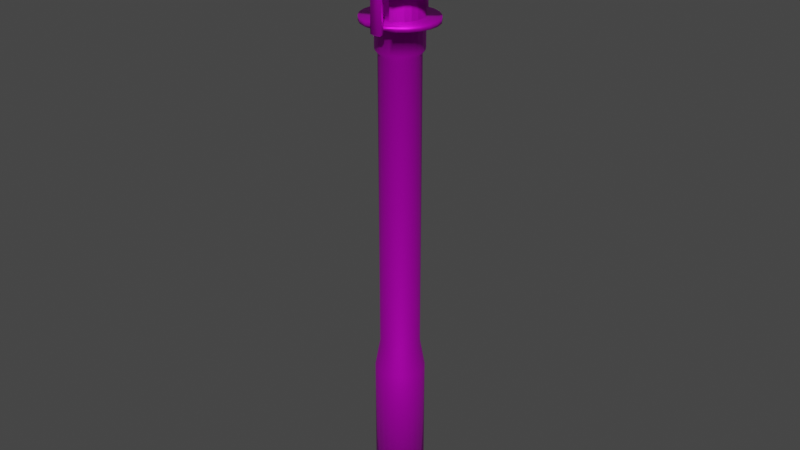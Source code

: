 # Source: lantern2.blend  (saved by Blender 3.3.6; exported with 4.5.12 LTS)
import bpy
from mathutils import Matrix  # noqa: F401  (used for matrix-valued properties, if any)

bpy.ops.wm.read_factory_settings(use_empty=True)
scene = bpy.context.scene
scene.name = 'Scene'

# ---- collections
col_collection = bpy.data.collections.new('Collection'); scene.collection.children.link(col_collection)

# ---- images (referenced by path relative to the original .blend; pixels are not part of the script)
import os
ASSET_DIR = os.environ.get("B2B_ASSET_DIR", "")  # directory of the original .blend (textures are referenced by path, not embedded)
HERE = os.path.dirname(os.path.abspath(__file__))  # packed textures are extracted next to this script under _unpacked/

def load_image(name, relpath, width, height, colorspace="sRGB"):
    """Load a texture the original file referenced (path relative to the .blend, or extracted next to this script)."""
    p = next((c for c in (os.path.join(HERE, relpath), os.path.join(ASSET_DIR, relpath)) if relpath and os.path.exists(c)), "")
    if p:
        img = bpy.data.images.load(p, check_existing=True)
        img.name = name
    else:  # same state as the original file: an image datablock whose file is absent (Cycles renders it pink)
        img = bpy.data.images.new(name, width, height)
        img.source = "FILE"
        img.filepath = "//" + (relpath or name)
    img.colorspace_settings.name = colorspace
    return img
img_latern = load_image('Latern', '', 1024, 1024, 'sRGB')

# ---- materials (node trees are filled in below, after node groups)
mat_material = bpy.data.materials.new('Material')
mat_material.use_transparent_shadow = False
mat_ijzer = bpy.data.materials.new('ijzer')
mat_ijzer.use_transparent_shadow = False

# ---- material node trees
mat_material.use_nodes = True; mat_material.node_tree.nodes.clear()
_N = mat_material.node_tree.nodes; _L = mat_material.node_tree.links
n0 = _N.new('ShaderNodeBsdfPrincipled'); n0.name = 'Principled BSDF'; n0.location = (10, 300)
n0.distribution = 'GGX'
n0.subsurface_method = 'RANDOM_WALK_SKIN'
n0.inputs[3].default_value = 1.45
n0.inputs[27].default_value = (0.0, 0.0, 0.0, 1.0)
n0.inputs[28].default_value = 1.0
n1 = _N.new('ShaderNodeOutputMaterial'); n1.name = 'Material Output'; n1.location = (300, 300)
n2 = _N.new('ShaderNodeTexImage'); n2.name = 'Image Texture'; n2.location = (-280, 280)
n2.image = img_latern
_L.new(n0.outputs[0], n1.inputs[0])
_L.new(n2.outputs[0], n0.inputs[0])
n1.is_active_output = True
mat_ijzer.use_nodes = True; mat_ijzer.node_tree.nodes.clear()
_N = mat_ijzer.node_tree.nodes; _L = mat_ijzer.node_tree.links
n0 = _N.new('ShaderNodeBsdfPrincipled'); n0.name = 'Principled BSDF'; n0.location = (450, 311)
n0.distribution = 'GGX'
n0.subsurface_method = 'RANDOM_WALK_SKIN'
n0.inputs[1].default_value = 0.7701
n0.inputs[3].default_value = 1.45
n0.inputs[27].default_value = (0.0, 0.0, 0.0, 1.0)
n0.inputs[28].default_value = 1.0
n1 = _N.new('ShaderNodeOutputMaterial'); n1.name = 'Material Output'; n1.location = (891, 262)
n2 = _N.new('ShaderNodeTexImage'); n2.name = 'Image Texture'; n2.location = (160, 291)
n2.image = img_latern
_L.new(n0.outputs[0], n1.inputs[0])
_L.new(n2.outputs[0], n0.inputs[0])
n1.is_active_output = True

# ---- world
world_world = bpy.data.worlds.new('World'); scene.world = world_world
world_world.use_nodes = True; world_world.node_tree.nodes.clear()
_N = world_world.node_tree.nodes; _L = world_world.node_tree.links
n0 = _N.new('ShaderNodeOutputWorld'); n0.name = 'World Output'; n0.location = (300, 300)
n1 = _N.new('ShaderNodeBackground'); n1.name = 'Background'; n1.location = (10, 300)
n1.inputs[0].default_value = (0.05088, 0.05088, 0.05088, 1.0)
_L.new(n1.outputs[0], n0.inputs[0])
n0.is_active_output = True
world_world.color = (0.05088, 0.05088, 0.05088)
world_world.use_sun_shadow = False
world_world.sun_shadow_jitter_overblur = 0.0

# ---- meshes
me_cylinder_001 = bpy.data.meshes.new('Cylinder.001')
me_cylinder_001.from_pydata([(0.0, 1.0, -1.0), (0.0, 1.0, 5.161), (0.2817, 0.9595, -1.0), (0.2817, 0.9595, 5.161), (0.5406, 0.8413, -1.0), (0.5406, 0.8413, 5.161), (0.7557, 0.6549, -1.0), (0.7557, 0.6549, 5.161), (0.9096, 0.4154, -1.0), (0.9096, 0.4154, 5.161), (0.9898, 0.1423, -1.0), (0.9898, 0.1423, 5.161), (0.9898, -0.1423, -1.0), (0.9898, -0.1423, 5.161), (0.9096, -0.4154, -1.0), (0.9096, -0.4154, 5.161), (0.7557, -0.6549, -1.0), (0.7557, -0.6549, 5.161), (0.5406, -0.8413, -1.0), (0.5406, -0.8413, 5.161), (0.2817, -0.9595, -1.0), (0.2817, -0.9595, 5.161), (0.0, -1.0, -1.0), (0.0, -1.0, 5.161), (-0.2817, -0.9595, -1.0), (-0.2817, -0.9595, 5.161), (-0.5406, -0.8413, -1.0), (-0.5406, -0.8413, 5.161), (-0.7557, -0.6549, -1.0), (-0.7557, -0.6549, 5.161), (-0.9096, -0.4154, -1.0), (-0.9096, -0.4154, 5.161), (-0.9898, -0.1423, -1.0), (-0.9898, -0.1423, 5.161), (-0.9898, 0.1423, -1.0), (-0.9898, 0.1423, 5.161), (-0.9096, 0.4154, -1.0), (-0.9096, 0.4154, 5.161), (-0.7557, 0.6549, -1.0), (-0.7557, 0.6549, 5.161), (-0.5406, 0.8413, -1.0), (-0.5406, 0.8413, 5.161), (-0.2817, 0.9595, -1.0), (-0.2817, 0.9595, 5.161), (0.2254, 0.7676, 6.317), (-1.937e-07, 0.8, 6.317), (0.4325, 0.673, 6.317), (0.6046, 0.5239, 6.317), (0.7277, 0.3323, 6.317), (0.7919, 0.1139, 6.317), (0.7919, -0.1139, 6.317), (0.7277, -0.3323, 6.317), (0.6046, -0.5239, 6.317), (0.4325, -0.673, 6.317), (0.2254, -0.7676, 6.317), (-1.937e-07, -0.8, 6.317), (-0.2254, -0.7676, 6.317), (-0.4325, -0.673, 6.317), (-0.6046, -0.5239, 6.317), (-0.7277, -0.3323, 6.317), (-0.7919, -0.1139, 6.317), (-0.7919, 0.1139, 6.317), (-0.7277, 0.3323, 6.317), (-0.6046, 0.5239, 6.317), (-0.4325, 0.673, 6.317), (-0.2254, 0.7676, 6.317), (0.2254, 0.7676, 18.3), (-1.49e-08, 0.8, 18.3), (0.4325, 0.673, 18.3), (0.6046, 0.5239, 18.3), (0.7277, 0.3323, 18.3), (0.7919, 0.1139, 18.3), (0.7919, -0.1139, 18.3), (0.7277, -0.3323, 18.3), (0.6046, -0.5239, 18.3), (0.4325, -0.673, 18.3), (0.2254, -0.7676, 18.3), (-1.49e-08, -0.8, 18.3), (-0.2254, -0.7676, 18.3), (-0.4325, -0.673, 18.3), (-0.6046, -0.5239, 18.3), (-0.7277, -0.3323, 18.3), (-0.7919, -0.1139, 18.3), (-0.7919, 0.1139, 18.3), (-0.7277, 0.3323, 18.3), (-0.6046, 0.5239, 18.3), (-0.4325, 0.673, 18.3), (-0.2254, 0.7676, 18.3), (0.2592, 0.8827, 18.46), (-1.788e-07, 0.92, 18.46), (0.4974, 0.774, 18.46), (0.6953, 0.6025, 18.46), (0.8369, 0.3822, 18.46), (0.9106, 0.1309, 18.46), (0.9106, -0.1309, 18.46), (0.8369, -0.3822, 18.46), (0.6953, -0.6025, 18.46), (0.4974, -0.774, 18.46), (0.2592, -0.8827, 18.46), (-1.788e-07, -0.92, 18.46), (-0.2592, -0.8827, 18.46), (-0.4974, -0.774, 18.46), (-0.6953, -0.6025, 18.46), (-0.8369, -0.3822, 18.46), (-0.9106, -0.1309, 18.46), (-0.9106, 0.1309, 18.46), (-0.8369, 0.3822, 18.46), (-0.6953, 0.6025, 18.46), (-0.4974, 0.774, 18.46), (-0.2592, 0.8827, 18.46), (0.2592, 0.8827, 19.44), (1.043e-06, 0.92, 19.44), (0.4974, 0.774, 19.44), (0.6953, 0.6025, 19.44), (0.8369, 0.3822, 19.44), (0.9106, 0.1309, 19.44), (0.9106, -0.1309, 19.44), (0.8369, -0.3822, 19.44), (0.6953, -0.6025, 19.44), (0.4974, -0.774, 19.44), (0.2592, -0.8827, 19.44), (1.043e-06, -0.92, 19.44), (-0.2592, -0.8827, 19.44), (-0.4974, -0.774, 19.44), (-0.6953, -0.6025, 19.44), (-0.8369, -0.3822, 19.44), (-0.9106, -0.1309, 19.44), (-0.9106, 0.1309, 19.44), (-0.8369, 0.3822, 19.44), (-0.6953, 0.6025, 19.44), (-0.4974, 0.774, 19.44), (-0.2592, 0.8827, 19.44), (0.4256, 1.368, 19.46), (1.118e-06, 1.426, 19.46), (0.8167, 1.199, 19.46), (1.142, 0.9335, 19.46), (1.374, 0.5922, 19.46), (1.495, 0.2029, 19.46), (1.495, -0.2029, 19.46), (1.374, -0.5922, 19.46), (1.142, -0.9335, 19.46), (0.8167, -1.199, 19.46), (0.4256, -1.368, 19.46), (1.118e-06, -1.426, 19.46), (-0.4256, -1.368, 19.46), (-0.8167, -1.199, 19.46), (-1.142, -0.9335, 19.46), (-1.374, -0.5922, 19.46), (-1.495, -0.2029, 19.46), (-1.495, 0.2029, 19.46), (-1.374, 0.5922, 19.46), (-1.142, 0.9335, 19.46), (-0.8167, 1.199, 19.46), (-0.4256, 1.368, 19.46), (0.4256, 1.368, 19.65), (7.451e-07, 1.426, 19.65), (0.8167, 1.199, 19.65), (1.142, 0.9335, 19.65), (1.374, 0.5922, 19.65), (1.495, 0.2029, 19.65), (1.495, -0.2029, 19.65), (1.374, -0.5922, 19.65), (1.142, -0.9335, 19.65), (0.8167, -1.199, 19.65), (0.4256, -1.368, 19.65), (7.451e-07, -1.426, 19.65), (-0.4256, -1.368, 19.65), (-0.8167, -1.199, 19.65), (-1.142, -0.9335, 19.65), (-1.374, -0.5922, 19.65), (-1.495, -0.2029, 19.65), (-1.495, 0.2029, 19.65), (-1.374, 0.5922, 19.65), (-1.142, 0.9335, 19.65), (-0.8167, 1.199, 19.65), (-0.4256, 1.368, 19.65), (-0.006402, 1.473, 19.46), (-0.432, 1.415, 19.46), (-0.006402, 1.473, 19.65), (-0.432, 1.415, 19.65), (-0.04085, 1.483, 21.64), (-0.4365, 1.416, 21.64), (-0.09388, 1.646, 21.61), (-0.4704, 1.573, 21.62), (0.00421, -1.457, 19.46), (0.4298, -1.399, 19.46), (0.00421, -1.457, 19.65), (0.4298, -1.399, 19.65), (0.02208, -1.467, 21.73), (0.4316, -1.4, 21.75), (0.05943, -1.624, 21.71), (0.458, -1.55, 21.74), (0.08896, -1.521, 19.29), (0.00421, -1.457, 19.36), (0.4298, -1.399, 19.36), (0.3653, -1.484, 19.29), (0.02407, -1.603, 19.36), (0.08858, -1.518, 19.29), (0.3649, -1.481, 19.29), (0.4496, -1.545, 19.36), (-0.3651, 1.501, 19.29), (-0.4527, 1.568, 19.37), (-0.09389, 1.538, 19.29), (-0.02717, 1.626, 19.37), (-0.3653, 1.503, 19.29), (-0.432, 1.415, 19.37), (-0.09407, 1.539, 19.29), (-0.006402, 1.473, 19.37), (0.0, 0.0, 22.43), (-0.1616, 2.645, 21.44), (-0.5938, 2.573, 21.46), (-0.9966, 2.399, 21.49), (-1.445, 2.158, 21.63), (-1.839, 1.835, 21.6), (-2.128, 1.452, 21.62), (-2.292, 1.028, 21.68), (-2.517, 0.5151, 21.62), (-2.6, -0.003342, 21.6), (-2.55, -0.5106, 21.6), (-2.402, -0.9983, 21.63), (-2.162, -1.448, 21.49), (-1.839, -1.842, 21.53), (-1.445, -2.165, 21.57), (-0.9945, -2.406, 21.64), (-0.4589, -2.582, 21.52), (0.09185, -2.658, 21.55), (0.5561, -2.583, 21.64), (0.9954, -2.406, 21.64), (1.444, -2.165, 21.5), (1.838, -1.842, 21.6), (2.162, -1.428, 21.56), (2.406, -0.8909, 21.39), (2.557, -0.3477, 21.28), (2.604, 0.104, 21.39), (2.592, 0.538, 21.32), (2.427, 0.9761, 21.42), (2.248, 1.389, 21.36), (1.866, 1.818, 21.59), (1.444, 2.158, 21.64), (0.9931, 2.399, 21.57), (0.4219, 2.572, 21.57), (0.02261, -1.481, 22.62), (0.4313, -1.41, 22.61), (0.06148, -1.638, 22.62), (0.4593, -1.559, 22.62), (-0.08538, 1.474, 22.58), (-0.4683, 1.407, 22.57), (-0.1354, 1.636, 22.55), (-0.5003, 1.564, 22.56), (0.02245, -1.477, 22.71), (0.4312, -1.406, 22.71), (0.06133, -1.635, 22.71), (0.4591, -1.556, 22.72), (-0.4851, 1.343, 22.5), (-0.08989, 1.415, 22.49), (-0.4856, 1.347, 22.6), (-0.09086, 1.419, 22.59), (-0.5266, 1.572, 22.49), (-0.1314, 1.643, 22.49), (-0.5272, 1.576, 22.59), (-0.1324, 1.647, 22.58), (-0.01719, -1.392, 23.07), (0.3933, -1.327, 23.06), (0.01852, -1.546, 23.11), (0.4174, -1.47, 23.11), (-0.08342, -1.18, 23.37), (0.3413, -1.126, 23.35), (-0.053, -1.321, 23.45), (0.357, -1.263, 23.44), (-0.1541, -0.8906, 23.61), (0.2893, -0.8024, 23.52), (-0.1331, -0.9989, 23.71), (0.296, -0.9064, 23.64), (-0.2428, -0.6141, 23.73), (0.2248, -0.567, 23.69), (-0.2274, -0.6886, 23.86), (0.2272, -0.6342, 23.82), (-0.3574, -0.3024, 23.75), (0.1396, -0.3072, 23.8), (-0.3608, -0.3418, 23.87), (0.1327, -0.3426, 23.92), (-0.3974, 0.02439, 23.77), (0.07496, 0.00344, 23.8), (-0.4067, 0.01903, 23.9), (0.06245, 0.001996, 23.93), (-0.4275, 0.3317, 23.76), (0.02457, 0.3397, 23.74), (-0.4341, 0.3563, 23.89), (0.01049, 0.3704, 23.87), (-0.4724, 0.6573, 23.57), (-0.03858, 0.6892, 23.66), (-0.4902, 0.7202, 23.73), (-0.06063, 0.7586, 23.78), (-0.5051, 0.9806, 23.49), (-0.07001, 1.004, 23.52), (-0.525, 1.083, 23.61), (-0.1009, 1.118, 23.64), (-0.5141, 1.232, 23.24), (-0.1008, 1.277, 23.28), (-0.535, 1.364, 23.33), (-0.1319, 1.413, 23.37), (-0.5155, 1.365, 22.89), (-0.1106, 1.433, 22.95), (-0.5375, 1.516, 22.95), (-0.1394, 1.577, 22.99), (-0.4988, 1.408, 22.52), (-0.09545, 1.484, 22.58), (-0.5198, 1.568, 22.53), (-0.1228, 1.635, 22.58), (0.2592, 0.8827, 21.75), (-2.137e-06, 0.92, 21.75), (0.4974, 0.774, 21.75), (0.6953, 0.6025, 21.75), (0.8369, 0.3822, 21.75), (0.9106, 0.1309, 21.75), (0.9106, -0.1309, 21.75), (0.8369, -0.3822, 21.75), (0.6953, -0.6025, 21.75), (0.4974, -0.774, 21.75), (0.2592, -0.8827, 21.75), (-2.137e-06, -0.92, 21.75), (-0.2592, -0.8827, 21.75), (-0.4974, -0.774, 21.75), (-0.6953, -0.6025, 21.75), (-0.8369, -0.3822, 21.75), (-0.9106, -0.1309, 21.75), (-0.9106, 0.1309, 21.75), (-0.8369, 0.3822, 21.75), (-0.6953, 0.6025, 21.75), (-0.4974, 0.774, 21.75), (-0.2592, 0.8827, 21.75)], [], [(0, 1, 3, 2), (2, 3, 5, 4), (4, 5, 7, 6), (6, 7, 9, 8), (8, 9, 11, 10), (10, 11, 13, 12), (12, 13, 15, 14), (14, 15, 17, 16), (16, 17, 19, 18), (18, 19, 21, 20), (20, 21, 23, 22), (22, 23, 25, 24), (24, 25, 27, 26), (26, 27, 29, 28), (28, 29, 31, 30), (30, 31, 33, 32), (32, 33, 35, 34), (34, 35, 37, 36), (36, 37, 39, 38), (38, 39, 41, 40), (11, 9, 48, 49), (40, 41, 43, 42), (42, 43, 1, 0), (0, 2, 4, 6, 8, 10, 12, 14, 16, 18, 20, 22, 24, 26, 28, 30, 32, 34, 36, 38, 40, 42), (52, 51, 73, 74), (21, 19, 53, 54), (31, 29, 58, 59), (41, 39, 63, 64), (7, 5, 46, 47), (17, 15, 51, 52), (3, 1, 45, 44), (27, 25, 56, 57), (37, 35, 61, 62), (13, 11, 49, 50), (23, 21, 54, 55), (33, 31, 59, 60), (43, 41, 64, 65), (9, 7, 47, 48), (19, 17, 52, 53), (29, 27, 57, 58), (39, 37, 62, 63), (5, 3, 44, 46), (15, 13, 50, 51), (25, 23, 55, 56), (35, 33, 60, 61), (1, 43, 65, 45), (81, 80, 102, 103), (44, 45, 67, 66), (60, 59, 81, 82), (53, 52, 74, 75), (46, 44, 66, 68), (61, 60, 82, 83), (54, 53, 75, 76), (47, 46, 68, 69), (62, 61, 83, 84), (55, 54, 76, 77), (48, 47, 69, 70), (63, 62, 84, 85), (56, 55, 77, 78), (49, 48, 70, 71), (64, 63, 85, 86), (57, 56, 78, 79), (50, 49, 71, 72), (65, 64, 86, 87), (58, 57, 79, 80), (51, 50, 72, 73), (45, 65, 87, 67), (59, 58, 80, 81), (96, 95, 117, 118), (74, 73, 95, 96), (66, 67, 89, 88), (82, 81, 103, 104), (75, 74, 96, 97), (68, 66, 88, 90), (83, 82, 104, 105), (76, 75, 97, 98), (69, 68, 90, 91), (84, 83, 105, 106), (77, 76, 98, 99), (70, 69, 91, 92), (85, 84, 106, 107), (78, 77, 99, 100), (71, 70, 92, 93), (86, 85, 107, 108), (79, 78, 100, 101), (72, 71, 93, 94), (87, 86, 108, 109), (80, 79, 101, 102), (73, 72, 94, 95), (67, 87, 109, 89), (121, 120, 142, 143), (88, 89, 111, 110), (104, 103, 125, 126), (97, 96, 118, 119), (90, 88, 110, 112), (105, 104, 126, 127), (98, 97, 119, 120), (91, 90, 112, 113), (106, 105, 127, 128), (99, 98, 120, 121), (92, 91, 113, 114), (107, 106, 128, 129), (100, 99, 121, 122), (93, 92, 114, 115), (108, 107, 129, 130), (101, 100, 122, 123), (94, 93, 115, 116), (109, 108, 130, 131), (102, 101, 123, 124), (95, 94, 116, 117), (89, 109, 131, 111), (103, 102, 124, 125), (146, 145, 167, 168), (114, 113, 135, 136), (129, 128, 150, 151), (122, 121, 143, 144), (115, 114, 136, 137), (130, 129, 151, 152), (123, 122, 144, 145), (116, 115, 137, 138), (131, 130, 152, 153), (124, 123, 145, 146), (117, 116, 138, 139), (111, 131, 153, 133), (125, 124, 146, 147), (118, 117, 139, 140), (110, 111, 133, 132), (126, 125, 147, 148), (119, 118, 140, 141), (112, 110, 132, 134), (127, 126, 148, 149), (120, 119, 141, 142), (113, 112, 134, 135), (128, 127, 149, 150), (154, 155, 175, 174, 173, 172, 171, 170, 169, 168, 167, 166, 165, 164, 163, 162, 161, 160, 159, 158, 157, 156), (139, 138, 160, 161), (133, 153, 177, 176), (147, 146, 168, 169), (140, 139, 161, 162), (132, 133, 155, 154), (148, 147, 169, 170), (141, 140, 162, 163), (134, 132, 154, 156), (149, 148, 170, 171), (142, 141, 163, 164), (135, 134, 156, 157), (150, 149, 171, 172), (143, 142, 185, 184), (136, 135, 157, 158), (151, 150, 172, 173), (144, 143, 165, 166), (137, 136, 158, 159), (152, 151, 173, 174), (145, 144, 166, 167), (138, 137, 159, 160), (153, 152, 174, 175), (176, 207, 203, 182, 180, 178), (175, 155, 178, 179), (153, 175, 179, 177), (155, 133, 176, 178), (182, 203, 201, 183), (179, 181, 183, 201, 205, 177), (176, 177, 205, 207), (183, 181, 246, 248), (179, 178, 180, 181), (187, 189, 191, 199, 194, 185), (164, 165, 186, 187), (142, 164, 187, 185), (165, 143, 184, 186), (190, 196, 199, 191), (184, 193, 196, 190, 188, 186), (191, 189, 242, 244), (192, 195, 198, 197), (193, 194, 195, 192), (197, 198, 199, 196), (198, 195, 194, 199), (196, 193, 192, 197), (184, 185, 194, 193), (206, 204, 200, 202), (186, 188, 189, 187), (206, 202, 203, 207), (202, 200, 201, 203), (207, 205, 204, 206), (200, 204, 205, 201), (208, 209, 210), (208, 210, 211), (208, 211, 212), (208, 212, 213), (208, 213, 214), (208, 214, 215), (208, 215, 216), (208, 216, 217), (208, 217, 218), (208, 218, 219), (208, 219, 220), (208, 220, 221), (208, 221, 222), (208, 222, 223), (208, 223, 224), (208, 224, 225), (208, 225, 226), (208, 226, 227), (208, 227, 228), (208, 228, 229), (208, 229, 230), (208, 230, 231), (208, 231, 232), (208, 232, 233), (208, 233, 234), (208, 234, 235), (208, 235, 236), (208, 236, 237), (208, 237, 238), (208, 238, 239), (208, 239, 240), (208, 240, 209), (244, 242, 250, 252), (189, 188, 241, 242), (188, 190, 243, 241), (190, 191, 244, 243), (246, 245, 247, 248), (182, 183, 248, 247), (180, 182, 247, 245), (181, 180, 245, 246), (252, 250, 262, 264), (242, 241, 253, 254), (241, 243, 251, 249), (243, 244, 252, 251), (253, 255, 259, 257), (241, 249, 255, 253), (250, 242, 254, 256), (249, 250, 256, 255), (258, 257, 259, 260), (255, 256, 260, 259), (256, 254, 258, 260), (254, 253, 257, 258), (264, 262, 266, 268), (250, 249, 261, 262), (249, 251, 263, 261), (251, 252, 264, 263), (265, 267, 271, 269), (262, 261, 265, 266), (261, 263, 267, 265), (263, 264, 268, 267), (271, 272, 276, 275), (267, 268, 272, 271), (268, 266, 270, 272), (266, 265, 269, 270), (276, 274, 278, 280), (272, 270, 274, 276), (270, 269, 273, 274), (269, 271, 275, 273), (277, 279, 283, 281), (274, 273, 277, 278), (273, 275, 279, 277), (275, 276, 280, 279), (284, 282, 286, 288), (279, 280, 284, 283), (280, 278, 282, 284), (278, 277, 281, 282), (288, 286, 290, 292), (282, 281, 285, 286), (281, 283, 287, 285), (283, 284, 288, 287), (289, 291, 295, 293), (286, 285, 289, 290), (285, 287, 291, 289), (287, 288, 292, 291), (296, 294, 298, 300), (291, 292, 296, 295), (292, 290, 294, 296), (290, 289, 293, 294), (298, 297, 301, 302), (294, 293, 297, 298), (293, 295, 299, 297), (295, 296, 300, 299), (301, 303, 307, 305), (297, 299, 303, 301), (299, 300, 304, 303), (300, 298, 302, 304), (306, 305, 307, 308), (303, 304, 308, 307), (304, 302, 306, 308), (302, 301, 305, 306), (124, 125, 324, 323), (117, 118, 317, 316), (111, 110, 309, 310), (125, 126, 325, 324), (118, 119, 318, 317), (110, 112, 311, 309), (126, 127, 326, 325), (119, 120, 319, 318), (112, 113, 312, 311), (127, 128, 327, 326), (121, 120, 319, 320), (113, 114, 313, 312), (128, 129, 328, 327), (121, 122, 321, 320), (114, 115, 314, 313), (129, 130, 329, 328), (122, 123, 322, 321), (115, 116, 315, 314), (130, 131, 330, 329), (123, 124, 323, 322), (116, 117, 316, 315), (131, 111, 310, 330)])
me_cylinder_001.polygons.foreach_set('use_smooth', [True] * 306)
me_cylinder_001.polygons.foreach_set('material_index', [1, 1, 1, 1, 1, 1, 1, 1, 1, 1, 1, 1, 1, 1, 1, 1, 1, 1, 1, 1, 1, 1, 1, 1, 1, 1, 1, 1, 1, 1, 1, 1, 1, 1, 1, 1, 1, 1, 1, 1, 1, 1, 1, 1, 1, 1, 1, 1, 1, 1, 1, 1, 1, 1, 1, 1, 1, 1, 1, 1, 1, 1, 1, 1, 1, 1, 1, 1, 1, 1, 1, 1, 1, 1, 1, 1, 1, 1, 1, 1, 1, 1, 1, 1, 1, 1, 1, 1, 1, 1, 1, 1, 1, 1, 1, 1, 1, 1, 1, 1, 1, 1, 1, 1, 1, 1, 1, 1, 1, 1, 1, 1, 1, 1, 1, 1, 1, 1, 1, 1, 1, 1, 1, 1, 1, 1, 1, 1, 1, 1, 1, 1, 1, 1, 1, 1, 1, 1, 1, 1, 1, 1, 1, 1, 1, 1, 1, 1, 1, 1, 1, 1, 1, 1, 1, 1, 1, 1, 1, 1, 1, 1, 1, 1, 1, 1, 1, 1, 1, 1, 1, 1, 1, 1, 1, 1, 1, 1, 1, 1, 1, 1, 1, 1, 1, 1, 1, 1, 1, 1, 1, 1, 1, 1, 1, 1, 1, 1, 1, 1, 1, 1, 1, 1, 1, 1, 1, 1, 1, 1, 1, 1, 1, 1, 1, 1, 1, 1, 1, 1, 1, 1, 1, 1, 1, 1, 1, 1, 1, 1, 1, 1, 1, 1, 1, 1, 1, 1, 1, 1, 1, 1, 1, 1, 1, 1, 1, 1, 1, 1, 1, 1, 1, 1, 1, 1, 1, 1, 1, 1, 1, 1, 1, 1, 1, 1, 1, 1, 1, 1, 1, 1, 1, 1, 1, 1, 1, 1, 1, 1, 1, 1, 1, 1, 1, 1, 1, 1, 1, 1, 1, 1, 1, 1, 1, 1, 1, 1, 1, 1, 1, 1, 1, 1, 1, 1])
_uv = me_cylinder_001.uv_layers.new(name='UVMap')
_uv.uv.foreach_set('vector', [0.9521, 0.2195, 0.7102, 0.2258, 0.7104, 0.2149, 0.9522, 0.2083, 0.9522, 0.2083, 0.7104, 0.2149, 0.7106, 0.204, 0.9523, 0.197, 0.9523, 0.197, 0.7106, 0.204, 0.7107, 0.1932, 0.9523, 0.1858, 0.9523, 0.1858, 0.7107, 0.1932, 0.7107, 0.1824, 0.9524, 0.1746, 0.9524, 0.1746, 0.7107, 0.1824, 0.7107, 0.1716, 0.9524, 0.1633, 0.9524, 0.1633, 0.7107, 0.1716, 0.7107, 0.1607, 0.9524, 0.1521, 0.9524, 0.1521, 0.7107, 0.1607, 0.7106, 0.1498, 0.9524, 0.1408, 0.9524, 0.1408, 0.7106, 0.1498, 0.7104, 0.1389, 0.9524, 0.1296, 0.9524, 0.1296, 0.7104, 0.1389, 0.7102, 0.1279, 0.9524, 0.1184, 0.9524, 0.1184, 0.7102, 0.1279, 0.71, 0.1169, 0.9523, 0.1071, 0.9523, 0.1071, 0.71, 0.1169, 0.7096, 0.1059, 0.9523, 0.09583, 0.9523, 0.09583, 0.7096, 0.1059, 0.7092, 0.09479, 0.9522, 0.08456, 0.9522, 0.08456, 0.7092, 0.09479, 0.7087, 0.08361, 0.9521, 0.07327, 0.9521, 0.07327, 0.7087, 0.08361, 0.7081, 0.07233, 0.9521, 0.06198, 0.9521, 0.06198, 0.7081, 0.07233, 0.7073, 0.06094, 0.952, 0.0507, 0.952, 0.0507, 0.7073, 0.06094, 0.7064, 0.04934, 0.9518, 0.03939, 0.9514, 0.2869, 0.7067, 0.2925, 0.7076, 0.2811, 0.9516, 0.2757, 0.9516, 0.2757, 0.7076, 0.2811, 0.7084, 0.2698, 0.9517, 0.2645, 0.9517, 0.2645, 0.7084, 0.2698, 0.709, 0.2587, 0.9518, 0.2532, 0.9518, 0.2532, 0.709, 0.2587, 0.7095, 0.2476, 0.952, 0.242, 0.7107, 0.1716, 0.7107, 0.1824, 0.6605, 0.1832, 0.6604, 0.1727, 0.952, 0.242, 0.7095, 0.2476, 0.7099, 0.2367, 0.9521, 0.2307, 0.9521, 0.2307, 0.7099, 0.2367, 0.7102, 0.2258, 0.9521, 0.2195, 0.3007, 0.3206, 0.2999, 0.3209, 0.299, 0.321, 0.2981, 0.3208, 0.2973, 0.3204, 0.2966, 0.3197, 0.2961, 0.319, 0.2959, 0.3181, 0.296, 0.3172, 0.2962, 0.3164, 0.2968, 0.3157, 0.2975, 0.3152, 0.2983, 0.3149, 0.2992, 0.3148, 0.3001, 0.315, 0.3009, 0.3154, 0.3016, 0.316, 0.302, 0.3168, 0.3022, 0.3177, 0.3022, 0.3186, 0.3019, 0.3194, 0.3014, 0.3201, 0.66, 0.141, 0.6602, 0.1515, 0.0964, 0.1539, 0.09641, 0.1433, 0.71, 0.1169, 0.7102, 0.1279, 0.6598, 0.1304, 0.6595, 0.1199, 0.7073, 0.06094, 0.7081, 0.07233, 0.6577, 0.07838, 0.657, 0.0682, 0.7095, 0.2476, 0.709, 0.2587, 0.6595, 0.2561, 0.6598, 0.2458, 0.7107, 0.1932, 0.7106, 0.204, 0.6604, 0.2043, 0.6605, 0.1938, 0.7104, 0.1389, 0.7106, 0.1498, 0.6602, 0.1515, 0.66, 0.141, 0.7104, 0.2149, 0.7102, 0.2258, 0.6602, 0.2251, 0.6604, 0.2147, 0.7087, 0.08361, 0.7092, 0.09479, 0.6588, 0.09904, 0.6583, 0.08867, 0.7084, 0.2698, 0.7076, 0.2811, 0.6586, 0.2763, 0.6591, 0.2662, 0.7107, 0.1607, 0.7107, 0.1716, 0.6604, 0.1727, 0.6603, 0.1621, 0.7096, 0.1059, 0.71, 0.1169, 0.6595, 0.1199, 0.6592, 0.1095, 0.7064, 0.04934, 0.7073, 0.06094, 0.657, 0.0682, 0.6563, 0.05801, 0.7099, 0.2367, 0.7095, 0.2476, 0.6598, 0.2458, 0.66, 0.2355, 0.7107, 0.1824, 0.7107, 0.1932, 0.6605, 0.1938, 0.6605, 0.1832, 0.7102, 0.1279, 0.7104, 0.1389, 0.66, 0.141, 0.6598, 0.1304, 0.7081, 0.07233, 0.7087, 0.08361, 0.6583, 0.08867, 0.6577, 0.07838, 0.709, 0.2587, 0.7084, 0.2698, 0.6591, 0.2662, 0.6595, 0.2561, 0.7106, 0.204, 0.7104, 0.2149, 0.6604, 0.2147, 0.6604, 0.2043, 0.7106, 0.1498, 0.7107, 0.1607, 0.6603, 0.1621, 0.6602, 0.1515, 0.7092, 0.09479, 0.7096, 0.1059, 0.6592, 0.1095, 0.6588, 0.09904, 0.7076, 0.2811, 0.7067, 0.2925, 0.658, 0.2863, 0.6586, 0.2763, 0.7102, 0.2258, 0.7099, 0.2367, 0.66, 0.2355, 0.6602, 0.2251, 0.09752, 0.0696, 0.09717, 0.07991, 0.08855, 0.07956, 0.08907, 0.06901, 0.6604, 0.2147, 0.6602, 0.2251, 0.09708, 0.2285, 0.0969, 0.2178, 0.6563, 0.05801, 0.657, 0.0682, 0.09752, 0.0696, 0.09813, 0.05959, 0.6598, 0.1304, 0.66, 0.141, 0.09641, 0.1433, 0.09645, 0.1327, 0.6604, 0.2043, 0.6604, 0.2147, 0.0969, 0.2178, 0.09673, 0.2072, 0.6586, 0.2763, 0.658, 0.2863, 0.09972, 0.2922, 0.09886, 0.2817, 0.6595, 0.1199, 0.6598, 0.1304, 0.09645, 0.1327, 0.09651, 0.122, 0.6605, 0.1938, 0.6604, 0.2043, 0.09673, 0.2072, 0.09661, 0.1965, 0.6591, 0.2662, 0.6586, 0.2763, 0.09886, 0.2817, 0.09828, 0.2712, 0.6592, 0.1095, 0.6595, 0.1199, 0.09651, 0.122, 0.09661, 0.1114, 0.6605, 0.1832, 0.6605, 0.1938, 0.09661, 0.1965, 0.09652, 0.1858, 0.6595, 0.2561, 0.6591, 0.2662, 0.09828, 0.2712, 0.09787, 0.2605, 0.6588, 0.09904, 0.6592, 0.1095, 0.09661, 0.1114, 0.09675, 0.1009, 0.6604, 0.1727, 0.6605, 0.1832, 0.09652, 0.1858, 0.09646, 0.1752, 0.6598, 0.2458, 0.6595, 0.2561, 0.09787, 0.2605, 0.09755, 0.2499, 0.6583, 0.08867, 0.6588, 0.09904, 0.09675, 0.1009, 0.09693, 0.09038, 0.6603, 0.1621, 0.6604, 0.1727, 0.09646, 0.1752, 0.09642, 0.1645, 0.66, 0.2355, 0.6598, 0.2458, 0.09755, 0.2499, 0.09729, 0.2392, 0.6577, 0.07838, 0.6583, 0.08867, 0.09693, 0.09038, 0.09717, 0.07991, 0.6602, 0.1515, 0.6603, 0.1621, 0.09642, 0.1645, 0.0964, 0.1539, 0.6602, 0.2251, 0.66, 0.2355, 0.09729, 0.2392, 0.09708, 0.2285, 0.657, 0.0682, 0.6577, 0.07838, 0.09717, 0.07991, 0.09752, 0.0696, 0.08762, 0.1432, 0.0876, 0.1538, 0.04758, 0.154, 0.04769, 0.1432, 0.09641, 0.1433, 0.0964, 0.1539, 0.0876, 0.1538, 0.08762, 0.1432, 0.0969, 0.2178, 0.09708, 0.2285, 0.08826, 0.2286, 0.08809, 0.218, 0.09813, 0.05959, 0.09752, 0.0696, 0.08907, 0.06901, 0.08995, 0.05833, 0.09645, 0.1327, 0.09641, 0.1433, 0.08762, 0.1432, 0.08766, 0.1326, 0.09673, 0.2072, 0.0969, 0.2178, 0.08809, 0.218, 0.0879, 0.2072, 0.09886, 0.2817, 0.09972, 0.2922, 0.09088, 0.2937, 0.08996, 0.2824, 0.09651, 0.122, 0.09645, 0.1327, 0.08766, 0.1326, 0.08773, 0.1219, 0.09661, 0.1965, 0.09673, 0.2072, 0.0879, 0.2072, 0.08779, 0.1965, 0.09828, 0.2712, 0.09886, 0.2817, 0.08996, 0.2824, 0.08943, 0.2716, 0.09661, 0.1114, 0.09651, 0.122, 0.08773, 0.1219, 0.08784, 0.1113, 0.09652, 0.1858, 0.09661, 0.1965, 0.08779, 0.1965, 0.08771, 0.1859, 0.09787, 0.2605, 0.09828, 0.2712, 0.08943, 0.2716, 0.08904, 0.2608, 0.09675, 0.1009, 0.09661, 0.1114, 0.08784, 0.1113, 0.088, 0.1007, 0.09646, 0.1752, 0.09652, 0.1858, 0.08771, 0.1859, 0.08765, 0.1752, 0.09755, 0.2499, 0.09787, 0.2605, 0.08904, 0.2608, 0.08873, 0.2501, 0.09693, 0.09038, 0.09675, 0.1009, 0.088, 0.1007, 0.08823, 0.09014, 0.09642, 0.1645, 0.09646, 0.1752, 0.08765, 0.1752, 0.08762, 0.1645, 0.09729, 0.2392, 0.09755, 0.2499, 0.08873, 0.2501, 0.08847, 0.2393, 0.09717, 0.07991, 0.09693, 0.09038, 0.08823, 0.09014, 0.08855, 0.07956, 0.0964, 0.1539, 0.09642, 0.1645, 0.08762, 0.1645, 0.0876, 0.1538, 0.09708, 0.2285, 0.09729, 0.2392, 0.08847, 0.2393, 0.08826, 0.2286, 0.9018, 0.9176, 0.8972, 0.9211, 0.896, 0.9232, 0.8975, 0.9169, 0.08809, 0.218, 0.08826, 0.2286, 0.04805, 0.2295, 0.04795, 0.2187, 0.08995, 0.05833, 0.08907, 0.06901, 0.04895, 0.06728, 0.04946, 0.05633, 0.08766, 0.1326, 0.08762, 0.1432, 0.04769, 0.1432, 0.04772, 0.1325, 0.0879, 0.2072, 0.08809, 0.218, 0.04795, 0.2187, 0.04774, 0.2078, 0.08996, 0.2824, 0.09088, 0.2937, 0.04986, 0.2956, 0.04938, 0.2846, 0.08773, 0.1219, 0.08766, 0.1326, 0.04772, 0.1325, 0.04778, 0.1216, 0.08779, 0.1965, 0.0879, 0.2072, 0.04774, 0.2078, 0.04769, 0.197, 0.08943, 0.2716, 0.08996, 0.2824, 0.04938, 0.2846, 0.04895, 0.2735, 0.08784, 0.1113, 0.08773, 0.1219, 0.04778, 0.1216, 0.04788, 0.1108, 0.08771, 0.1859, 0.08779, 0.1965, 0.04769, 0.197, 0.04765, 0.1863, 0.08904, 0.2608, 0.08943, 0.2716, 0.04895, 0.2735, 0.04862, 0.2624, 0.088, 0.1007, 0.08784, 0.1113, 0.04788, 0.1108, 0.04803, 0.1, 0.08765, 0.1752, 0.08771, 0.1859, 0.04765, 0.1863, 0.04761, 0.1755, 0.08873, 0.2501, 0.08904, 0.2608, 0.04862, 0.2624, 0.04837, 0.2514, 0.08823, 0.09014, 0.088, 0.1007, 0.04803, 0.1, 0.04825, 0.08912, 0.08762, 0.1645, 0.08765, 0.1752, 0.04761, 0.1755, 0.04759, 0.1647, 0.08847, 0.2393, 0.08873, 0.2501, 0.04837, 0.2514, 0.04819, 0.2404, 0.08855, 0.07956, 0.08823, 0.09014, 0.04825, 0.08912, 0.04855, 0.0782, 0.0876, 0.1538, 0.08762, 0.1645, 0.04759, 0.1647, 0.04758, 0.154, 0.08826, 0.2286, 0.08847, 0.2393, 0.04819, 0.2404, 0.04805, 0.2295, 0.08907, 0.06901, 0.08855, 0.07956, 0.04855, 0.0782, 0.04895, 0.06728, 0.9015, 0.9018, 0.901, 0.9036, 0.9, 0.9026, 0.9007, 0.9017, 0.8894, 0.9042, 0.89, 0.9024, 0.8918, 0.9033, 0.8915, 0.9046, 0.8976, 0.8968, 0.8992, 0.8969, 0.8988, 0.8989, 0.8977, 0.8988, 0.905, 0.9111, 0.9018, 0.9176, 0.8975, 0.9169, 0.8993, 0.9068, 0.8891, 0.9062, 0.8894, 0.9042, 0.8915, 0.9046, 0.8915, 0.9059, 0.896, 0.8971, 0.8976, 0.8968, 0.8977, 0.8988, 0.8964, 0.8989, 0.9053, 0.9059, 0.905, 0.9111, 0.8993, 0.9068, 0.901, 0.9036, 0.8891, 0.9085, 0.8891, 0.9062, 0.8915, 0.9059, 0.8918, 0.9071, 0.8945, 0.8976, 0.896, 0.8971, 0.8964, 0.8989, 0.8952, 0.8992, 0.9047, 0.9023, 0.9053, 0.9059, 0.901, 0.9036, 0.9015, 0.9018, 0.8894, 0.9111, 0.8891, 0.9085, 0.8918, 0.9071, 0.8925, 0.9084, 0.8932, 0.8984, 0.8945, 0.8976, 0.8952, 0.8992, 0.8942, 0.8998, 0.9036, 0.9, 0.9047, 0.9023, 0.9015, 0.9018, 0.9012, 0.9007, 0.8903, 0.9142, 0.8894, 0.9111, 0.8925, 0.9084, 0.8938, 0.91, 0.892, 0.8995, 0.8932, 0.8984, 0.8942, 0.8998, 0.8932, 0.9008, 0.9023, 0.8985, 0.9036, 0.9, 0.9012, 0.9007, 0.9006, 0.8999, 0.8922, 0.9181, 0.8903, 0.9142, 0.8938, 0.91, 0.896, 0.9129, 0.8909, 0.9009, 0.892, 0.8995, 0.8932, 0.9008, 0.8924, 0.902, 0.9008, 0.8975, 0.9023, 0.8985, 0.9006, 0.8999, 0.8998, 0.8993, 0.8972, 0.9211, 0.8922, 0.9181, 0.896, 0.9129, 0.896, 0.9232, 0.89, 0.9024, 0.8909, 0.9009, 0.8924, 0.902, 0.8918, 0.9033, 0.8992, 0.8969, 0.9008, 0.8975, 0.8998, 0.8993, 0.8988, 0.8989, 0.8936, 0.9012, 0.8945, 0.9002, 0.8953, 0.8997, 0.8964, 0.8994, 0.8976, 0.8993, 0.8986, 0.8994, 0.8995, 0.8997, 0.9003, 0.9002, 0.9007, 0.9009, 0.9007, 0.9017, 0.9, 0.9026, 0.8979, 0.9025, 0.8928, 0.898, 0.9042, 0.9006, 0.8976, 0.9075, 0.8947, 0.9083, 0.8932, 0.9078, 0.8924, 0.9068, 0.8921, 0.9057, 0.892, 0.9046, 0.8923, 0.9034, 0.8928, 0.9023, 0.8925, 0.9084, 0.8918, 0.9071, 0.8924, 0.9068, 0.8932, 0.9078, 0.8942, 0.8998, 0.8952, 0.8992, 0.895, 0.8994, 0.8944, 0.8998, 0.9012, 0.9007, 0.9015, 0.9018, 0.9007, 0.9017, 0.9007, 0.9009, 0.8938, 0.91, 0.8925, 0.9084, 0.8932, 0.9078, 0.8947, 0.9083, 0.8932, 0.9008, 0.8942, 0.8998, 0.8945, 0.9002, 0.8936, 0.9012, 0.9006, 0.8999, 0.9012, 0.9007, 0.9007, 0.9009, 0.9003, 0.9002, 0.896, 0.9129, 0.8938, 0.91, 0.8947, 0.9083, 0.8976, 0.9075, 0.8924, 0.902, 0.8932, 0.9008, 0.8936, 0.9012, 0.8928, 0.9023, 0.8998, 0.8993, 0.9006, 0.8999, 0.9003, 0.9002, 0.8995, 0.8997, 0.896, 0.9232, 0.896, 0.9129, 0.8976, 0.9075, 0.9042, 0.9006, 0.8918, 0.9033, 0.8924, 0.902, 0.8928, 0.9023, 0.8923, 0.9034, 0.8988, 0.8989, 0.8998, 0.8993, 0.8995, 0.8997, 0.8986, 0.8994, 0.8975, 0.9169, 0.896, 0.9232, 0.8908, 0.9393, 0.9011, 0.9259, 0.8915, 0.9046, 0.8918, 0.9033, 0.8923, 0.9034, 0.892, 0.9046, 0.8977, 0.8988, 0.8988, 0.8989, 0.8986, 0.8994, 0.8976, 0.8993, 0.8993, 0.9068, 0.8975, 0.9169, 0.8928, 0.898, 0.8979, 0.9025, 0.8915, 0.9059, 0.8915, 0.9046, 0.892, 0.9046, 0.8921, 0.9057, 0.8964, 0.8989, 0.8977, 0.8988, 0.8976, 0.8993, 0.8964, 0.8994, 0.901, 0.9036, 0.8993, 0.9068, 0.8979, 0.9025, 0.9, 0.9026, 0.8918, 0.9071, 0.8915, 0.9059, 0.8921, 0.9057, 0.8924, 0.9068, 0.8952, 0.8992, 0.8964, 0.8989, 0.8964, 0.8994, 0.8953, 0.8997, 0.8944, 0.8998, 0.8945, 0.8997, 0.8947, 0.8998, 0.8948, 0.8999, 0.8948, 0.8998, 0.8947, 0.9, 0.8953, 0.8997, 0.8945, 0.9002, 0.8947, 0.9, 0.895, 0.8998, 0.8952, 0.8992, 0.8953, 0.8997, 0.895, 0.8998, 0.895, 0.8994, 0.8945, 0.9002, 0.8942, 0.8998, 0.8944, 0.8998, 0.8947, 0.9, 0.8948, 0.8999, 0.8947, 0.8998, 0.8949, 0.8997, 0.8948, 0.8998, 0.895, 0.8998, 0.8948, 0.8998, 0.8948, 0.8998, 0.8949, 0.8997, 0.8949, 0.8995, 0.895, 0.8994, 0.8944, 0.8998, 0.895, 0.8994, 0.8949, 0.8995, 0.8945, 0.8997, 0.8948, 0.8998, 0.8948, 0.8998, 0.8948, 0.8998, 0.8948, 0.8998, 0.895, 0.8998, 0.8947, 0.9, 0.8948, 0.8998, 0.8948, 0.8998, 0.9159, 0.8892, 0.903, 0.2857, 0.8779, 0.289, 0.8864, 0.9694, 0.8814, 0.966, 0.8908, 0.9393, 0.9042, 0.9006, 0.8928, 0.898, 0.8829, 0.8867, 0.9159, 0.8892, 0.896, 0.9232, 0.9042, 0.9006, 0.9159, 0.8892, 0.8908, 0.9393, 0.8928, 0.898, 0.8975, 0.9169, 0.9011, 0.9259, 0.8829, 0.8867, 0.8992, 0.294, 0.9091, 0.9535, 0.8864, 0.9694, 0.8779, 0.289, 0.9011, 0.9259, 0.9054, 0.9399, 0.9091, 0.9535, 0.8992, 0.294, 0.8772, 0.2924, 0.8829, 0.8867, 0.8779, 0.289, 0.903, 0.2857, 0.8866, 0.1701, 0.8787, 0.1708, 0.9003, 0.9533, 0.884, 1.0, 0.8879, 0.9893, 0.9068, 0.9542, 0.9054, 0.9399, 0.8814, 0.966, 0.884, 1.0, 0.9003, 0.9533, 0.9068, 0.9542, 0.8879, 0.9893, 0.8864, 0.9694, 0.9091, 0.9535, 0.8879, 0.9893, 0.884, 1.0, 0.8814, 0.966, 0.8864, 0.9694, 0.9091, 0.9535, 0.9054, 0.9399, 0.9003, 0.9533, 0.9068, 0.9542, 0.9011, 0.9259, 0.8908, 0.9393, 0.8814, 0.966, 0.9054, 0.9399, 0.8947, 0.8997, 0.8948, 0.8996, 0.8948, 0.8996, 0.8947, 0.8997, 0.8829, 0.8867, 0.8772, 0.2924, 0.903, 0.2857, 0.9159, 0.8892, 0.8947, 0.8997, 0.8947, 0.8997, 0.8947, 0.8998, 0.8945, 0.8997, 0.8947, 0.8997, 0.8948, 0.8996, 0.8949, 0.8997, 0.8947, 0.8998, 0.8945, 0.8997, 0.8949, 0.8995, 0.8948, 0.8996, 0.8947, 0.8997, 0.8948, 0.8996, 0.8948, 0.8996, 0.8949, 0.8995, 0.8949, 0.8997, 0.7243, 0.1386, 0.7788, 0.004257, 0.7992, 0.01505, 0.7243, 0.1386, 0.7992, 0.01505, 0.8164, 0.03043, 0.7243, 0.1386, 0.8164, 0.03043, 0.8339, 0.05179, 0.7243, 0.1386, 0.8339, 0.05179, 0.8486, 0.07403, 0.7243, 0.1386, 0.8486, 0.07403, 0.8564, 0.0979, 0.7243, 0.1386, 0.8564, 0.0979, 0.8567, 0.122, 0.7243, 0.1386, 0.8567, 0.122, 0.86, 0.1513, 0.7243, 0.1386, 0.86, 0.1513, 0.8557, 0.1788, 0.7243, 0.1386, 0.8557, 0.1788, 0.8446, 0.2036, 0.7243, 0.1386, 0.8446, 0.2036, 0.8285, 0.2258, 0.7243, 0.1386, 0.8285, 0.2258, 0.8097, 0.2471, 0.7243, 0.1386, 0.8097, 0.2471, 0.7862, 0.2614, 0.7243, 0.1386, 0.7862, 0.2614, 0.7606, 0.271, 0.7243, 0.1386, 0.7606, 0.271, 0.7334, 0.2751, 0.7243, 0.1386, 0.7334, 0.2751, 0.7029, 0.2774, 0.7243, 0.1386, 0.7029, 0.2774, 0.6739, 0.2719, 0.7243, 0.1386, 0.6739, 0.2719, 0.6521, 0.2596, 0.7243, 0.1386, 0.6521, 0.2596, 0.633, 0.2437, 0.7243, 0.1386, 0.633, 0.2437, 0.6123, 0.2253, 0.7243, 0.1386, 0.6123, 0.2253, 0.5993, 0.2012, 0.7243, 0.1386, 0.5993, 0.2012, 0.5896, 0.175, 0.7243, 0.1386, 0.5896, 0.175, 0.5834, 0.1431, 0.7243, 0.1386, 0.5834, 0.1431, 0.5833, 0.1127, 0.7243, 0.1386, 0.5833, 0.1127, 0.5911, 0.08911, 0.7243, 0.1386, 0.5911, 0.08911, 0.5981, 0.06676, 0.7243, 0.1386, 0.5981, 0.06676, 0.6156, 0.04809, 0.7243, 0.1386, 0.6156, 0.04809, 0.631, 0.02936, 0.7243, 0.1386, 0.631, 0.02936, 0.6612, 0.01596, 0.7243, 0.1386, 0.6612, 0.01596, 0.6886, 0.00617, 0.7243, 0.1386, 0.6886, 0.00617, 0.7154, 0.0001115, 0.7243, 0.1386, 0.7154, 0.0001115, 0.7471, 0.0005781, 0.7243, 0.1386, 0.7471, 0.0005781, 0.7788, 0.004257, 0.8787, 0.1708, 0.8866, 0.1701, 0.8836, 0.1581, 0.8808, 0.16, 0.903, 0.2857, 0.8772, 0.2924, 0.8812, 0.1699, 0.8866, 0.1701, 0.8772, 0.2924, 0.8992, 0.294, 0.8892, 0.1704, 0.8812, 0.1699, 0.8992, 0.294, 0.8779, 0.289, 0.8787, 0.1708, 0.8892, 0.1704, 0.8948, 0.8998, 0.8948, 0.8998, 0.8948, 0.8998, 0.8948, 0.8998, 0.8948, 0.8999, 0.8948, 0.8998, 0.8948, 0.8998, 0.8948, 0.8998, 0.8948, 0.8998, 0.8948, 0.8999, 0.8948, 0.8998, 0.8948, 0.8998, 0.8948, 0.8998, 0.8948, 0.8998, 0.8948, 0.8998, 0.8948, 0.8998, 0.8808, 0.16, 0.8836, 0.1581, 0.8836, 0.1276, 0.8799, 0.1294, 0.8866, 0.1701, 0.8812, 0.1699, 0.8818, 0.1576, 0.8825, 0.1575, 0.8812, 0.1699, 0.8892, 0.1704, 0.8857, 0.1591, 0.8827, 0.1569, 0.8892, 0.1704, 0.8787, 0.1708, 0.8808, 0.16, 0.8857, 0.1591, 0.8818, 0.1576, 0.882, 0.1575, 0.882, 0.1575, 0.882, 0.1575, 0.8812, 0.1699, 0.8827, 0.1569, 0.882, 0.1575, 0.8818, 0.1576, 0.8836, 0.1581, 0.8866, 0.1701, 0.8825, 0.1575, 0.8823, 0.1575, 0.8827, 0.1569, 0.8836, 0.1581, 0.8823, 0.1575, 0.882, 0.1575, 0.8823, 0.1575, 0.882, 0.1575, 0.882, 0.1575, 0.8823, 0.1575, 0.882, 0.1575, 0.8823, 0.1575, 0.8823, 0.1575, 0.882, 0.1575, 0.8823, 0.1575, 0.8825, 0.1575, 0.8823, 0.1575, 0.8823, 0.1575, 0.8825, 0.1575, 0.8818, 0.1576, 0.882, 0.1575, 0.8823, 0.1575, 0.8799, 0.1294, 0.8836, 0.1276, 0.8822, 0.09795, 0.8788, 0.1007, 0.8836, 0.1581, 0.8827, 0.1569, 0.88, 0.1251, 0.8836, 0.1276, 0.8827, 0.1569, 0.8857, 0.1591, 0.8837, 0.1273, 0.88, 0.1251, 0.8857, 0.1591, 0.8808, 0.16, 0.8799, 0.1294, 0.8837, 0.1273, 0.8784, 0.09453, 0.882, 0.09731, 0.8807, 0.06671, 0.8775, 0.06438, 0.8836, 0.1276, 0.88, 0.1251, 0.8784, 0.09453, 0.8822, 0.09795, 0.88, 0.1251, 0.8837, 0.1273, 0.882, 0.09731, 0.8784, 0.09453, 0.8837, 0.1273, 0.8799, 0.1294, 0.8788, 0.1007, 0.882, 0.09731, 0.8807, 0.06671, 0.8778, 0.0709, 0.8759, 0.04748, 0.8795, 0.04253, 0.882, 0.09731, 0.8788, 0.1007, 0.8778, 0.0709, 0.8807, 0.06671, 0.8788, 0.1007, 0.8822, 0.09795, 0.8806, 0.0691, 0.8778, 0.0709, 0.8822, 0.09795, 0.8784, 0.09453, 0.8775, 0.06438, 0.8806, 0.0691, 0.8759, 0.04748, 0.8796, 0.047, 0.8789, 0.02426, 0.8741, 0.02344, 0.8778, 0.0709, 0.8806, 0.0691, 0.8796, 0.047, 0.8759, 0.04748, 0.8806, 0.0691, 0.8775, 0.06438, 0.8769, 0.04088, 0.8796, 0.047, 0.8775, 0.06438, 0.8807, 0.06671, 0.8795, 0.04253, 0.8769, 0.04088, 0.8764, 0.0214, 0.8792, 0.02158, 0.8784, 0.004058, 0.8767, 0.006355, 0.8796, 0.047, 0.8769, 0.04088, 0.8764, 0.0214, 0.8789, 0.02426, 0.8769, 0.04088, 0.8795, 0.04253, 0.8792, 0.02158, 0.8764, 0.0214, 0.8795, 0.04253, 0.8759, 0.04748, 0.8741, 0.02344, 0.8792, 0.02158, 0.8752, -0.01486, 0.878, 0.0007069, 0.8782, -0.0005219, 0.8787, -0.002702, 0.8792, 0.02158, 0.8741, 0.02344, 0.8752, -0.01486, 0.8784, 0.004058, 0.8741, 0.02344, 0.8789, 0.02426, 0.878, 0.0007069, 0.8752, -0.01486, 0.8789, 0.02426, 0.8764, 0.0214, 0.8767, 0.006355, 0.878, 0.0007069, 0.8787, -0.002702, 0.8782, -0.0005219, 0.8783, -0.0001635, 0.8785, -0.000335, 0.878, 0.0007069, 0.8767, 0.006355, 0.8778, 0.00158, 0.8782, -0.0005219, 0.8767, 0.006355, 0.8784, 0.004058, 0.8782, 0.0009279, 0.8778, 0.00158, 0.8784, 0.004058, 0.8752, -0.01486, 0.8787, -0.002702, 0.8782, 0.0009279, 0.8781, 0.0003787, 0.8783, 0.0002772, 0.8783, 0.0001162, 0.8783, 0.0001422, 0.8782, -0.0005219, 0.8778, 0.00158, 0.8781, 0.0003787, 0.8783, -0.0001635, 0.8778, 0.00158, 0.8782, 0.0009279, 0.8783, 0.0002772, 0.8781, 0.0003787, 0.8782, 0.0009279, 0.8787, -0.002702, 0.8785, -0.000335, 0.8783, 0.0002772, 0.8784, -4.662e-06, 0.8783, -6.264e-06, 0.8783, 4.694e-05, 0.8783, 5.199e-05, 0.8783, 0.0002772, 0.8785, -0.000335, 0.8784, -4.662e-06, 0.8783, 0.0001162, 0.8785, -0.000335, 0.8783, -0.0001635, 0.8783, -6.264e-06, 0.8784, -4.662e-06, 0.8783, -0.0001635, 0.8781, 0.0003787, 0.8783, 0.0001422, 0.8783, -6.264e-06, 0.8783, 4.694e-05, 0.8783, 7.897e-05, 0.8783, 6.764e-05, 0.8783, 6.12e-05, 0.8783, -6.264e-06, 0.8783, 0.0001422, 0.8783, 7.897e-05, 0.8783, 4.694e-05, 0.8783, 0.0001422, 0.8783, 0.0001162, 0.8783, 7.694e-05, 0.8783, 7.897e-05, 0.8783, 0.0001162, 0.8784, -4.662e-06, 0.8783, 5.199e-05, 0.8783, 7.694e-05, 0.8783, 6.764e-05, 0.8783, 6.786e-05, 0.8783, 6.62e-05, 0.8783, 6.578e-05, 0.8783, 7.897e-05, 0.8783, 7.694e-05, 0.8783, 6.786e-05, 0.8783, 6.764e-05, 0.8783, 7.694e-05, 0.8783, 5.199e-05, 0.8783, 6.289e-05, 0.8783, 6.786e-05, 0.8783, 5.199e-05, 0.8783, 4.694e-05, 0.8783, 6.12e-05, 0.8783, 6.289e-05, 0.8783, 6.424e-05, 0.8783, 6.578e-05, 0.8783, 6.62e-05, 0.8783, 6.409e-05, 0.8783, 6.786e-05, 0.8783, 6.289e-05, 0.8783, 6.409e-05, 0.8783, 6.62e-05, 0.8783, 6.289e-05, 0.8783, 6.12e-05, 0.8783, 6.424e-05, 0.8783, 6.409e-05, 0.8783, 6.12e-05, 0.8783, 6.764e-05, 0.8783, 6.578e-05, 0.8783, 6.424e-05, 0.05619, 0.1498, 0.05619, 0.1096, 0.4115, 0.1124, 0.4115, 0.1526, 0.05658, 0.4331, 0.05619, 0.3924, 0.4115, 0.3942, 0.4119, 0.4341, 0.05619, 0.7149, 0.05619, 0.6745, 0.4115, 0.6745, 0.4115, 0.7149, 0.05619, 0.1096, 0.05619, 0.06945, 0.4115, 0.07222, 0.4115, 0.1124, 0.05619, 0.3924, 0.05619, 0.3517, 0.4115, 0.3539, 0.4115, 0.3942, 0.05619, 0.6745, 0.05658, 0.6341, 0.4119, 0.6341, 0.4115, 0.6745, 0.05619, 0.9606, 0.05619, 0.9194, 0.4115, 0.9194, 0.4115, 0.9606, 0.05619, 0.3517, 0.05619, 0.3111, 0.4115, 0.3135, 0.4115, 0.3539, 0.05658, 0.6341, 0.05658, 0.5939, 0.4119, 0.5939, 0.4119, 0.6341, 0.05619, 0.9194, 0.05619, 0.8783, 0.4115, 0.8783, 0.4115, 0.9194, 0.05619, 0.2707, 0.05619, 0.3111, 0.4115, 0.3135, 0.4115, 0.2731, 0.05658, 0.5939, 0.05658, 0.5538, 0.4119, 0.5538, 0.4119, 0.5939, 0.05619, 0.8783, 0.05619, 0.8373, 0.4115, 0.8373, 0.4115, 0.8783, 0.05619, 0.2707, 0.05619, 0.2303, 0.4115, 0.2329, 0.4115, 0.2731, 0.05658, 0.5538, 0.05658, 0.5138, 0.4119, 0.5138, 0.4119, 0.5538, 0.05619, 0.8373, 0.05619, 0.7964, 0.4115, 0.7964, 0.4115, 0.8373, 0.05619, 0.2303, 0.05619, 0.19, 0.4115, 0.1928, 0.4115, 0.2329, 0.05658, 0.5138, 0.05658, 0.4735, 0.4119, 0.4739, 0.4119, 0.5138, 0.05619, 0.7964, 0.05619, 0.7556, 0.4115, 0.7556, 0.4115, 0.7964, 0.05619, 0.19, 0.05619, 0.1498, 0.4115, 0.1526, 0.4115, 0.1928, 0.05658, 0.4735, 0.05658, 0.4331, 0.4119, 0.4341, 0.4119, 0.4739, 0.05619, 0.7556, 0.05619, 0.7149, 0.4115, 0.7149, 0.4115, 0.7556])
me_cylinder_001.materials.append(mat_material)
me_cylinder_001.materials.append(mat_ijzer)
me_cylinder_001.update()

# ---- objects
ob_latern_lod0 = bpy.data.objects.new('Latern_LOD0', me_cylinder_001)

# ---- transforms, parenting, visibility, modifiers, constraints
ob_latern_lod0.location = (0.0, 0.0, 0.0)

# ---- collection membership
col_collection.objects.link(ob_latern_lod0)

# ---- scene / render settings (as saved in the file)
scene.frame_start = 1; scene.frame_end = 250; scene.frame_set(0)
scene.render.engine = 'BLENDER_EEVEE_NEXT'
scene.cycles.sampling_pattern = 'TABULATED_SOBOL'
scene.cycles.use_light_tree = False
scene.eevee.use_raytracing = True
scene.view_settings.view_transform = 'Filmic'
bpy.context.view_layer.update()

# ---- added for rendering (the .blend has no active camera and no usable light): camera, sun
cam_auto = bpy.data.cameras.new('AutoCamera')
cam_auto.lens = 50.0
cam_auto.sensor_width = 36.0
cam_auto.clip_end = 1000.0
ob_auto_camera = bpy.data.objects.new('AutoCamera', cam_auto)
scene.collection.objects.link(ob_auto_camera)
ob_auto_camera.location = (24.0717, -28.8902, 30.7214)
ob_auto_camera.rotation_euler = (1.09748, -7.21219e-08, 0.694738)
scene.camera = ob_auto_camera
light_auto_sun = bpy.data.lights.new('AutoSun', 'SUN')
light_auto_sun.energy = 3.0
light_auto_sun.angle = 0.0523599
ob_auto_sun = bpy.data.objects.new('AutoSun', light_auto_sun)
scene.collection.objects.link(ob_auto_sun)
ob_auto_sun.rotation_euler = (0.872665, 0.174533, 0.523599)
bpy.context.view_layer.update()
